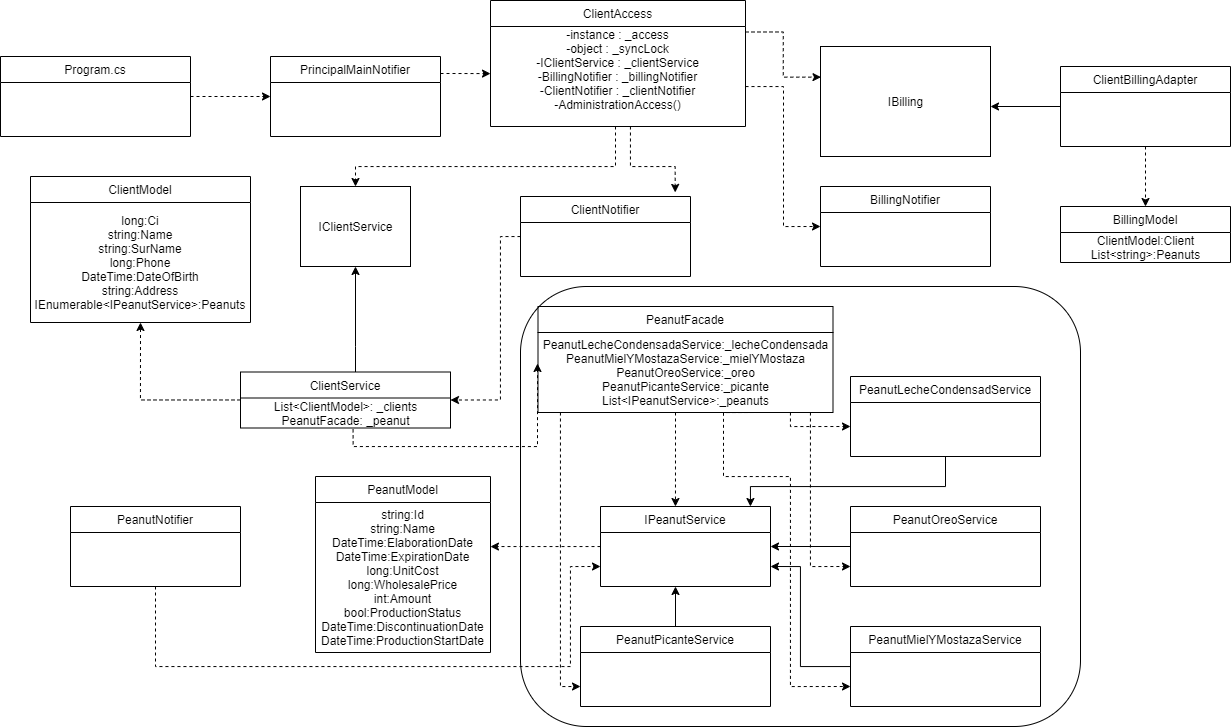

The diagram above was exported from draw.io. Its source (the exported page's mxGraphModel, read from the mxfile embedded in the PNG):
<mxGraphModel dx="1673" dy="967" grid="1" gridSize="10" guides="1" tooltips="1" connect="1" arrows="1" fold="1" page="1" pageScale="1" pageWidth="1169" pageHeight="827" math="0" shadow="0">
  <root>
    <mxCell id="0" />
    <mxCell id="1" parent="0" />
    <mxCell id="0cXjOeCQBda2onHl_EoK-65" value="" style="rounded=1;whiteSpace=wrap;html=1;" vertex="1" parent="1">
      <mxGeometry x="1570" y="300" width="560" height="440" as="geometry" />
    </mxCell>
    <mxCell id="0cXjOeCQBda2onHl_EoK-59" style="edgeStyle=orthogonalEdgeStyle;rounded=0;orthogonalLoop=1;jettySize=auto;html=1;entryX=1;entryY=0.5;entryDx=0;entryDy=0;" edge="1" parent="1" source="0cXjOeCQBda2onHl_EoK-5">
      <mxGeometry relative="1" as="geometry">
        <mxPoint x="2040" y="120" as="targetPoint" />
      </mxGeometry>
    </mxCell>
    <mxCell id="0cXjOeCQBda2onHl_EoK-60" style="edgeStyle=orthogonalEdgeStyle;rounded=0;orthogonalLoop=1;jettySize=auto;html=1;entryX=0.5;entryY=0;entryDx=0;entryDy=0;dashed=1;" edge="1" parent="1" source="0cXjOeCQBda2onHl_EoK-5" target="0cXjOeCQBda2onHl_EoK-10">
      <mxGeometry relative="1" as="geometry" />
    </mxCell>
    <mxCell id="0cXjOeCQBda2onHl_EoK-5" value="ClientBillingAdapter" style="swimlane;fontStyle=0;childLayout=stackLayout;horizontal=1;startSize=26;fillColor=none;horizontalStack=0;resizeParent=1;resizeParentMax=0;resizeLast=0;collapsible=1;marginBottom=0;" vertex="1" parent="1">
      <mxGeometry x="2110" y="80" width="170" height="80" as="geometry" />
    </mxCell>
    <mxCell id="0cXjOeCQBda2onHl_EoK-10" value="BillingModel" style="swimlane;fontStyle=0;childLayout=stackLayout;horizontal=1;startSize=26;fillColor=none;horizontalStack=0;resizeParent=1;resizeParentMax=0;resizeLast=0;collapsible=1;marginBottom=0;" vertex="1" parent="1">
      <mxGeometry x="2110" y="220" width="170" height="56" as="geometry" />
    </mxCell>
    <mxCell id="0cXjOeCQBda2onHl_EoK-78" value="&lt;div&gt;ClientModel:Client&lt;/div&gt;&lt;div&gt;List&amp;lt;string&amp;gt;:Peanuts&lt;/div&gt;" style="text;html=1;align=center;verticalAlign=middle;resizable=0;points=[];autosize=1;" vertex="1" parent="0cXjOeCQBda2onHl_EoK-10">
      <mxGeometry y="26" width="170" height="30" as="geometry" />
    </mxCell>
    <mxCell id="0cXjOeCQBda2onHl_EoK-11" value="ClientModel" style="swimlane;fontStyle=0;childLayout=stackLayout;horizontal=1;startSize=26;fillColor=none;horizontalStack=0;resizeParent=1;resizeParentMax=0;resizeLast=0;collapsible=1;marginBottom=0;" vertex="1" parent="1">
      <mxGeometry x="1080" y="190" width="220" height="146" as="geometry" />
    </mxCell>
    <mxCell id="0cXjOeCQBda2onHl_EoK-76" value="long:Ci&lt;br&gt;string:Name&lt;br&gt;string:SurName&lt;br&gt;long:Phone&lt;br&gt;DateTime:DateOfBirth&lt;br&gt;string:Address&lt;br&gt;IEnumerable&amp;lt;IPeanutService&amp;gt;:Peanuts" style="text;html=1;strokeColor=none;fillColor=none;align=center;verticalAlign=middle;whiteSpace=wrap;rounded=0;" vertex="1" parent="0cXjOeCQBda2onHl_EoK-11">
      <mxGeometry y="26" width="220" height="120" as="geometry" />
    </mxCell>
    <mxCell id="0cXjOeCQBda2onHl_EoK-12" value="PeanutModel" style="swimlane;fontStyle=0;childLayout=stackLayout;horizontal=1;startSize=26;fillColor=none;horizontalStack=0;resizeParent=1;resizeParentMax=0;resizeLast=0;collapsible=1;marginBottom=0;" vertex="1" parent="1">
      <mxGeometry x="1365" y="490" width="175" height="176" as="geometry" />
    </mxCell>
    <mxCell id="0cXjOeCQBda2onHl_EoK-77" value="&lt;div&gt;string:Id&lt;/div&gt;&lt;div&gt;string:Name&lt;/div&gt;&lt;div&gt;DateTime:ElaborationDate&lt;/div&gt;&lt;div&gt;DateTime:ExpirationDate&lt;/div&gt;&lt;div&gt;long:UnitCost&lt;/div&gt;&lt;div&gt;long:WholesalePrice&lt;/div&gt;&lt;div&gt;int:Amount&lt;/div&gt;&lt;div&gt;bool:ProductionStatus&lt;/div&gt;&lt;div&gt;DateTime:DiscontinuationDate&lt;/div&gt;&lt;div&gt;DateTime:ProductionStartDate&lt;/div&gt;" style="text;html=1;align=center;verticalAlign=middle;resizable=0;points=[];autosize=1;" vertex="1" parent="0cXjOeCQBda2onHl_EoK-12">
      <mxGeometry y="26" width="175" height="150" as="geometry" />
    </mxCell>
    <mxCell id="0cXjOeCQBda2onHl_EoK-13" value="BillingNotifier" style="swimlane;fontStyle=0;childLayout=stackLayout;horizontal=1;startSize=26;fillColor=none;horizontalStack=0;resizeParent=1;resizeParentMax=0;resizeLast=0;collapsible=1;marginBottom=0;" vertex="1" parent="1">
      <mxGeometry x="1870" y="200" width="170" height="80" as="geometry" />
    </mxCell>
    <mxCell id="0cXjOeCQBda2onHl_EoK-38" style="edgeStyle=orthogonalEdgeStyle;rounded=0;orthogonalLoop=1;jettySize=auto;html=1;entryX=1;entryY=0.5;entryDx=0;entryDy=0;dashed=1;" edge="1" parent="1" source="0cXjOeCQBda2onHl_EoK-14" target="0cXjOeCQBda2onHl_EoK-17">
      <mxGeometry relative="1" as="geometry">
        <Array as="points">
          <mxPoint x="1550" y="250" />
          <mxPoint x="1550" y="413" />
        </Array>
      </mxGeometry>
    </mxCell>
    <mxCell id="0cXjOeCQBda2onHl_EoK-14" value="ClientNotifier" style="swimlane;fontStyle=0;childLayout=stackLayout;horizontal=1;startSize=26;fillColor=none;horizontalStack=0;resizeParent=1;resizeParentMax=0;resizeLast=0;collapsible=1;marginBottom=0;" vertex="1" parent="1">
      <mxGeometry x="1570" y="210" width="170" height="80" as="geometry" />
    </mxCell>
    <mxCell id="0cXjOeCQBda2onHl_EoK-58" style="edgeStyle=orthogonalEdgeStyle;rounded=0;orthogonalLoop=1;jettySize=auto;html=1;entryX=0;entryY=0.75;entryDx=0;entryDy=0;dashed=1;" edge="1" parent="1" source="0cXjOeCQBda2onHl_EoK-15" target="0cXjOeCQBda2onHl_EoK-19">
      <mxGeometry relative="1" as="geometry">
        <Array as="points">
          <mxPoint x="1205" y="680" />
          <mxPoint x="1620" y="680" />
          <mxPoint x="1620" y="580" />
        </Array>
      </mxGeometry>
    </mxCell>
    <mxCell id="0cXjOeCQBda2onHl_EoK-15" value="PeanutNotifier" style="swimlane;fontStyle=0;childLayout=stackLayout;horizontal=1;startSize=26;fillColor=none;horizontalStack=0;resizeParent=1;resizeParentMax=0;resizeLast=0;collapsible=1;marginBottom=0;" vertex="1" parent="1">
      <mxGeometry x="1120" y="520" width="170" height="80" as="geometry" />
    </mxCell>
    <mxCell id="0cXjOeCQBda2onHl_EoK-29" style="edgeStyle=orthogonalEdgeStyle;rounded=0;orthogonalLoop=1;jettySize=auto;html=1;entryX=0;entryY=0.471;entryDx=0;entryDy=0;dashed=1;entryPerimeter=0;" edge="1" parent="1" source="0cXjOeCQBda2onHl_EoK-16" target="0cXjOeCQBda2onHl_EoK-75">
      <mxGeometry relative="1" as="geometry">
        <Array as="points">
          <mxPoint x="1500" y="87" />
          <mxPoint x="1500" y="87" />
        </Array>
      </mxGeometry>
    </mxCell>
    <mxCell id="0cXjOeCQBda2onHl_EoK-16" value="PrincipalMainNotifier" style="swimlane;fontStyle=0;childLayout=stackLayout;horizontal=1;startSize=26;fillColor=none;horizontalStack=0;resizeParent=1;resizeParentMax=0;resizeLast=0;collapsible=1;marginBottom=0;" vertex="1" parent="1">
      <mxGeometry x="1320" y="70" width="170" height="80" as="geometry" />
    </mxCell>
    <mxCell id="0cXjOeCQBda2onHl_EoK-34" style="edgeStyle=orthogonalEdgeStyle;rounded=0;orthogonalLoop=1;jettySize=auto;html=1;entryX=0.5;entryY=1;entryDx=0;entryDy=0;" edge="1" parent="1" source="0cXjOeCQBda2onHl_EoK-17">
      <mxGeometry relative="1" as="geometry">
        <mxPoint x="1405" y="280" as="targetPoint" />
        <Array as="points">
          <mxPoint x="1405" y="360" />
          <mxPoint x="1405" y="360" />
        </Array>
      </mxGeometry>
    </mxCell>
    <mxCell id="0cXjOeCQBda2onHl_EoK-36" style="edgeStyle=orthogonalEdgeStyle;rounded=0;orthogonalLoop=1;jettySize=auto;html=1;entryX=0.5;entryY=1;entryDx=0;entryDy=0;dashed=1;" edge="1" parent="1" source="0cXjOeCQBda2onHl_EoK-17" target="0cXjOeCQBda2onHl_EoK-11">
      <mxGeometry relative="1" as="geometry">
        <Array as="points">
          <mxPoint x="1190" y="414" />
        </Array>
      </mxGeometry>
    </mxCell>
    <mxCell id="0cXjOeCQBda2onHl_EoK-40" style="edgeStyle=orthogonalEdgeStyle;rounded=0;orthogonalLoop=1;jettySize=auto;html=1;exitX=0.536;exitY=1.044;exitDx=0;exitDy=0;entryX=-0.005;entryY=0.387;entryDx=0;entryDy=0;dashed=1;entryPerimeter=0;exitPerimeter=0;" edge="1" parent="1" source="0cXjOeCQBda2onHl_EoK-80" target="0cXjOeCQBda2onHl_EoK-79">
      <mxGeometry relative="1" as="geometry">
        <Array as="points">
          <mxPoint x="1403" y="460" />
          <mxPoint x="1587" y="460" />
          <mxPoint x="1587" y="377" />
        </Array>
      </mxGeometry>
    </mxCell>
    <mxCell id="0cXjOeCQBda2onHl_EoK-17" value="ClientService" style="swimlane;fontStyle=0;childLayout=stackLayout;horizontal=1;startSize=26;fillColor=none;horizontalStack=0;resizeParent=1;resizeParentMax=0;resizeLast=0;collapsible=1;marginBottom=0;" vertex="1" parent="1">
      <mxGeometry x="1290" y="385.5" width="210" height="56" as="geometry" />
    </mxCell>
    <mxCell id="0cXjOeCQBda2onHl_EoK-80" value="&lt;div&gt;List&amp;lt;ClientModel&amp;gt;: _clients&lt;/div&gt;&lt;div&gt;&lt;span&gt;PeanutFacade: _peanut&lt;/span&gt;&lt;/div&gt;" style="text;html=1;align=center;verticalAlign=middle;resizable=0;points=[];autosize=1;" vertex="1" parent="0cXjOeCQBda2onHl_EoK-17">
      <mxGeometry y="26" width="210" height="30" as="geometry" />
    </mxCell>
    <mxCell id="0cXjOeCQBda2onHl_EoK-56" style="edgeStyle=orthogonalEdgeStyle;rounded=0;orthogonalLoop=1;jettySize=auto;html=1;dashed=1;" edge="1" parent="1" source="0cXjOeCQBda2onHl_EoK-19">
      <mxGeometry relative="1" as="geometry">
        <mxPoint x="1540" y="560" as="targetPoint" />
        <Array as="points">
          <mxPoint x="1540" y="560" />
        </Array>
      </mxGeometry>
    </mxCell>
    <mxCell id="0cXjOeCQBda2onHl_EoK-19" value="IPeanutService" style="swimlane;fontStyle=0;childLayout=stackLayout;horizontal=1;startSize=26;fillColor=none;horizontalStack=0;resizeParent=1;resizeParentMax=0;resizeLast=0;collapsible=1;marginBottom=0;" vertex="1" parent="1">
      <mxGeometry x="1650" y="520" width="170" height="80" as="geometry" />
    </mxCell>
    <mxCell id="0cXjOeCQBda2onHl_EoK-55" style="edgeStyle=orthogonalEdgeStyle;rounded=0;orthogonalLoop=1;jettySize=auto;html=1;entryX=0.882;entryY=0;entryDx=0;entryDy=0;entryPerimeter=0;" edge="1" parent="1" source="0cXjOeCQBda2onHl_EoK-20" target="0cXjOeCQBda2onHl_EoK-19">
      <mxGeometry relative="1" as="geometry">
        <Array as="points">
          <mxPoint x="1995" y="500" />
          <mxPoint x="1800" y="500" />
        </Array>
      </mxGeometry>
    </mxCell>
    <mxCell id="0cXjOeCQBda2onHl_EoK-20" value="PeanutLecheCondensadService" style="swimlane;fontStyle=0;childLayout=stackLayout;horizontal=1;startSize=26;fillColor=none;horizontalStack=0;resizeParent=1;resizeParentMax=0;resizeLast=0;collapsible=1;marginBottom=0;" vertex="1" parent="1">
      <mxGeometry x="1900" y="390" width="190" height="80" as="geometry" />
    </mxCell>
    <mxCell id="0cXjOeCQBda2onHl_EoK-52" style="edgeStyle=orthogonalEdgeStyle;rounded=0;orthogonalLoop=1;jettySize=auto;html=1;entryX=1;entryY=0.75;entryDx=0;entryDy=0;" edge="1" parent="1" source="0cXjOeCQBda2onHl_EoK-21" target="0cXjOeCQBda2onHl_EoK-19">
      <mxGeometry relative="1" as="geometry">
        <Array as="points">
          <mxPoint x="1850" y="680" />
          <mxPoint x="1850" y="580" />
        </Array>
      </mxGeometry>
    </mxCell>
    <mxCell id="0cXjOeCQBda2onHl_EoK-21" value="PeanutMielYMostazaService" style="swimlane;fontStyle=0;childLayout=stackLayout;horizontal=1;startSize=26;fillColor=none;horizontalStack=0;resizeParent=1;resizeParentMax=0;resizeLast=0;collapsible=1;marginBottom=0;" vertex="1" parent="1">
      <mxGeometry x="1900" y="640" width="190" height="80" as="geometry" />
    </mxCell>
    <mxCell id="0cXjOeCQBda2onHl_EoK-54" style="edgeStyle=orthogonalEdgeStyle;rounded=0;orthogonalLoop=1;jettySize=auto;html=1;entryX=1;entryY=0.5;entryDx=0;entryDy=0;" edge="1" parent="1" source="0cXjOeCQBda2onHl_EoK-22" target="0cXjOeCQBda2onHl_EoK-19">
      <mxGeometry relative="1" as="geometry" />
    </mxCell>
    <mxCell id="0cXjOeCQBda2onHl_EoK-22" value="PeanutOreoService" style="swimlane;fontStyle=0;childLayout=stackLayout;horizontal=1;startSize=26;fillColor=none;horizontalStack=0;resizeParent=1;resizeParentMax=0;resizeLast=0;collapsible=1;marginBottom=0;" vertex="1" parent="1">
      <mxGeometry x="1900" y="520" width="190" height="80" as="geometry" />
    </mxCell>
    <mxCell id="0cXjOeCQBda2onHl_EoK-50" style="edgeStyle=orthogonalEdgeStyle;rounded=0;orthogonalLoop=1;jettySize=auto;html=1;" edge="1" parent="1" source="0cXjOeCQBda2onHl_EoK-23">
      <mxGeometry relative="1" as="geometry">
        <mxPoint x="1724.9999999999995" y="600" as="targetPoint" />
      </mxGeometry>
    </mxCell>
    <mxCell id="0cXjOeCQBda2onHl_EoK-23" value="PeanutPicanteService" style="swimlane;fontStyle=0;childLayout=stackLayout;horizontal=1;startSize=26;fillColor=none;horizontalStack=0;resizeParent=1;resizeParentMax=0;resizeLast=0;collapsible=1;marginBottom=0;" vertex="1" parent="1">
      <mxGeometry x="1630" y="640" width="190" height="80" as="geometry" />
    </mxCell>
    <mxCell id="0cXjOeCQBda2onHl_EoK-43" style="edgeStyle=orthogonalEdgeStyle;rounded=0;orthogonalLoop=1;jettySize=auto;html=1;entryX=0.441;entryY=0;entryDx=0;entryDy=0;entryPerimeter=0;dashed=1;" edge="1" parent="1" source="0cXjOeCQBda2onHl_EoK-25" target="0cXjOeCQBda2onHl_EoK-19">
      <mxGeometry relative="1" as="geometry">
        <Array as="points">
          <mxPoint x="1725" y="450" />
          <mxPoint x="1725" y="450" />
        </Array>
      </mxGeometry>
    </mxCell>
    <mxCell id="0cXjOeCQBda2onHl_EoK-45" style="edgeStyle=orthogonalEdgeStyle;rounded=0;orthogonalLoop=1;jettySize=auto;html=1;entryX=0;entryY=0.75;entryDx=0;entryDy=0;dashed=1;" edge="1" parent="1" source="0cXjOeCQBda2onHl_EoK-25" target="0cXjOeCQBda2onHl_EoK-22">
      <mxGeometry relative="1" as="geometry">
        <Array as="points">
          <mxPoint x="1860" y="470" />
          <mxPoint x="1860" y="580" />
        </Array>
      </mxGeometry>
    </mxCell>
    <mxCell id="0cXjOeCQBda2onHl_EoK-47" style="edgeStyle=orthogonalEdgeStyle;rounded=0;orthogonalLoop=1;jettySize=auto;html=1;exitX=0.75;exitY=1;exitDx=0;exitDy=0;entryX=0;entryY=0.75;entryDx=0;entryDy=0;dashed=1;" edge="1" parent="1" source="0cXjOeCQBda2onHl_EoK-25" target="0cXjOeCQBda2onHl_EoK-21">
      <mxGeometry relative="1" as="geometry">
        <Array as="points">
          <mxPoint x="1773" y="490" />
          <mxPoint x="1840" y="490" />
          <mxPoint x="1840" y="700" />
        </Array>
      </mxGeometry>
    </mxCell>
    <mxCell id="0cXjOeCQBda2onHl_EoK-48" style="edgeStyle=orthogonalEdgeStyle;rounded=0;orthogonalLoop=1;jettySize=auto;html=1;entryX=0;entryY=0.75;entryDx=0;entryDy=0;dashed=1;" edge="1" parent="1" source="0cXjOeCQBda2onHl_EoK-25" target="0cXjOeCQBda2onHl_EoK-23">
      <mxGeometry relative="1" as="geometry">
        <Array as="points">
          <mxPoint x="1610" y="430" />
          <mxPoint x="1610" y="700" />
        </Array>
      </mxGeometry>
    </mxCell>
    <mxCell id="0cXjOeCQBda2onHl_EoK-71" style="edgeStyle=orthogonalEdgeStyle;rounded=0;orthogonalLoop=1;jettySize=auto;html=1;dashed=1;" edge="1" parent="1" source="0cXjOeCQBda2onHl_EoK-25">
      <mxGeometry relative="1" as="geometry">
        <mxPoint x="1899.9999999999995" y="440" as="targetPoint" />
        <Array as="points">
          <mxPoint x="1840" y="440" />
          <mxPoint x="1840" y="440" />
        </Array>
      </mxGeometry>
    </mxCell>
    <mxCell id="0cXjOeCQBda2onHl_EoK-25" value="PeanutFacade" style="swimlane;fontStyle=0;childLayout=stackLayout;horizontal=1;startSize=26;fillColor=none;horizontalStack=0;resizeParent=1;resizeParentMax=0;resizeLast=0;collapsible=1;marginBottom=0;" vertex="1" parent="1">
      <mxGeometry x="1587.5" y="320" width="295" height="106" as="geometry" />
    </mxCell>
    <mxCell id="0cXjOeCQBda2onHl_EoK-79" value="&lt;div&gt;PeanutLecheCondensadaService:_lecheCondensada&lt;/div&gt;&lt;div&gt;PeanutMielYMostazaService:_mielYMostaza&lt;/div&gt;&lt;div&gt;PeanutOreoService:_oreo&lt;/div&gt;&lt;div&gt;PeanutPicanteService:_picante&lt;/div&gt;&lt;div&gt;List&amp;lt;IPeanutService&amp;gt;:_peanuts&lt;/div&gt;" style="text;html=1;align=center;verticalAlign=middle;resizable=0;points=[];autosize=1;" vertex="1" parent="0cXjOeCQBda2onHl_EoK-25">
      <mxGeometry y="26" width="295" height="80" as="geometry" />
    </mxCell>
    <mxCell id="0cXjOeCQBda2onHl_EoK-27" style="edgeStyle=orthogonalEdgeStyle;rounded=0;orthogonalLoop=1;jettySize=auto;html=1;entryX=0;entryY=0.5;entryDx=0;entryDy=0;dashed=1;" edge="1" parent="1" source="0cXjOeCQBda2onHl_EoK-26" target="0cXjOeCQBda2onHl_EoK-16">
      <mxGeometry relative="1" as="geometry" />
    </mxCell>
    <mxCell id="0cXjOeCQBda2onHl_EoK-26" value="Program.cs" style="swimlane;fontStyle=0;childLayout=stackLayout;horizontal=1;startSize=26;fillColor=none;horizontalStack=0;resizeParent=1;resizeParentMax=0;resizeLast=0;collapsible=1;marginBottom=0;" vertex="1" parent="1">
      <mxGeometry x="1050" y="70" width="190" height="80" as="geometry" />
    </mxCell>
    <mxCell id="0cXjOeCQBda2onHl_EoK-30" style="edgeStyle=orthogonalEdgeStyle;rounded=0;orthogonalLoop=1;jettySize=auto;html=1;entryX=0.5;entryY=0;entryDx=0;entryDy=0;dashed=1;" edge="1" parent="1" source="0cXjOeCQBda2onHl_EoK-28">
      <mxGeometry relative="1" as="geometry">
        <mxPoint x="1405" y="200" as="targetPoint" />
        <Array as="points">
          <mxPoint x="1665" y="180" />
          <mxPoint x="1405" y="180" />
        </Array>
      </mxGeometry>
    </mxCell>
    <mxCell id="0cXjOeCQBda2onHl_EoK-31" style="edgeStyle=orthogonalEdgeStyle;rounded=0;orthogonalLoop=1;jettySize=auto;html=1;entryX=0.91;entryY=-0.051;entryDx=0;entryDy=0;entryPerimeter=0;dashed=1;" edge="1" parent="1" source="0cXjOeCQBda2onHl_EoK-28" target="0cXjOeCQBda2onHl_EoK-14">
      <mxGeometry relative="1" as="geometry">
        <Array as="points">
          <mxPoint x="1680" y="180" />
          <mxPoint x="1725" y="180" />
        </Array>
      </mxGeometry>
    </mxCell>
    <mxCell id="0cXjOeCQBda2onHl_EoK-32" style="edgeStyle=orthogonalEdgeStyle;rounded=0;orthogonalLoop=1;jettySize=auto;html=1;entryX=0;entryY=0.5;entryDx=0;entryDy=0;dashed=1;" edge="1" parent="1" source="0cXjOeCQBda2onHl_EoK-28" target="0cXjOeCQBda2onHl_EoK-13">
      <mxGeometry relative="1" as="geometry">
        <Array as="points">
          <mxPoint x="1833" y="100" />
          <mxPoint x="1833" y="240" />
        </Array>
      </mxGeometry>
    </mxCell>
    <mxCell id="0cXjOeCQBda2onHl_EoK-33" style="edgeStyle=orthogonalEdgeStyle;rounded=0;orthogonalLoop=1;jettySize=auto;html=1;exitX=1;exitY=0.25;exitDx=0;exitDy=0;entryX=0.003;entryY=0.133;entryDx=0;entryDy=0;entryPerimeter=0;dashed=1;" edge="1" parent="1" source="0cXjOeCQBda2onHl_EoK-28">
      <mxGeometry relative="1" as="geometry">
        <mxPoint x="1870.5100000000002" y="90.6400000000001" as="targetPoint" />
      </mxGeometry>
    </mxCell>
    <mxCell id="0cXjOeCQBda2onHl_EoK-28" value="ClientAccess" style="swimlane;fontStyle=0;childLayout=stackLayout;horizontal=1;startSize=26;fillColor=none;horizontalStack=0;resizeParent=1;resizeParentMax=0;resizeLast=0;collapsible=1;marginBottom=0;" vertex="1" parent="1">
      <mxGeometry x="1540" y="14" width="255" height="126" as="geometry" />
    </mxCell>
    <mxCell id="0cXjOeCQBda2onHl_EoK-75" value="-instance : _access&lt;br style=&quot;padding: 0px ; margin: 0px&quot;&gt;-object : _syncLock&lt;br style=&quot;padding: 0px ; margin: 0px&quot;&gt;-IClientService : _clientService&lt;br style=&quot;padding: 0px ; margin: 0px&quot;&gt;-BillingNotifier : _billingNotifier&lt;br style=&quot;padding: 0px ; margin: 0px&quot;&gt;-ClientNotifier : _clientNotifier&lt;br style=&quot;padding: 0px ; margin: 0px&quot;&gt;-AdministrationAccess()&lt;div style=&quot;padding: 0px ; margin: 0px&quot;&gt;&lt;br style=&quot;padding: 0px ; margin: 0px ; text-align: left&quot;&gt;&lt;/div&gt;" style="text;html=1;align=center;verticalAlign=middle;resizable=0;points=[];autosize=1;" vertex="1" parent="0cXjOeCQBda2onHl_EoK-28">
      <mxGeometry y="26" width="255" height="100" as="geometry" />
    </mxCell>
    <mxCell id="0cXjOeCQBda2onHl_EoK-67" value="IBilling" style="html=1;" vertex="1" parent="1">
      <mxGeometry x="1870" y="60" width="170" height="110" as="geometry" />
    </mxCell>
    <mxCell id="0cXjOeCQBda2onHl_EoK-68" value="IClientService" style="html=1;" vertex="1" parent="1">
      <mxGeometry x="1350" y="200" width="110" height="80" as="geometry" />
    </mxCell>
  </root>
</mxGraphModel>